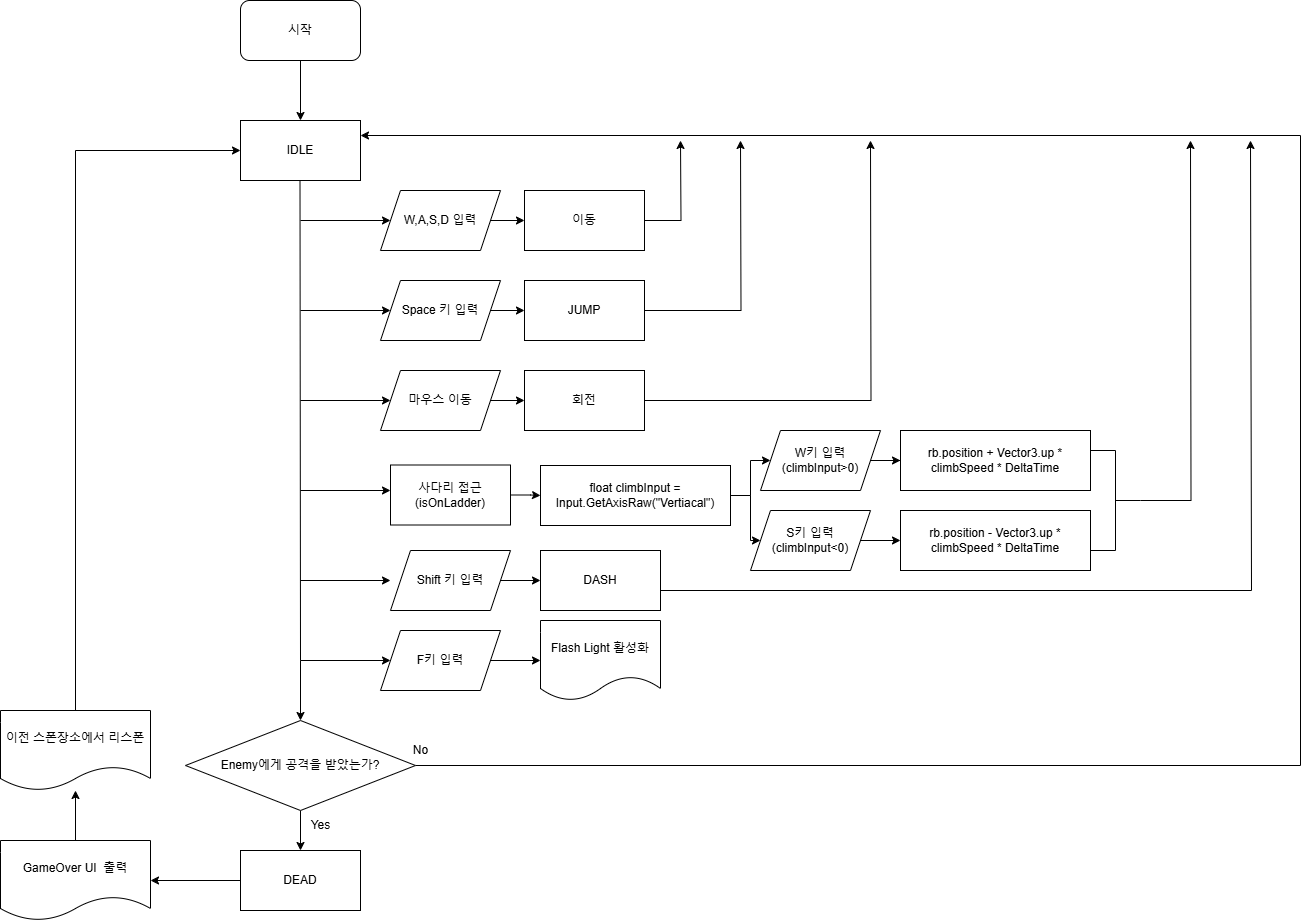

The diagram above was exported from draw.io. Its source (the exported page's mxGraphModel, read from the mxfile embedded in the PNG):
<mxGraphModel dx="2173" dy="613" grid="1" gridSize="10" guides="1" tooltips="1" connect="1" arrows="1" fold="1" page="1" pageScale="1" pageWidth="827" pageHeight="1169" math="0" shadow="0">
  <root>
    <mxCell id="WIyWlLk6GJQsqaUBKTNV-0" />
    <mxCell id="WIyWlLk6GJQsqaUBKTNV-1" parent="WIyWlLk6GJQsqaUBKTNV-0" />
    <mxCell id="5asFkiLzwaCS6GhuctWu-0" style="edgeStyle=orthogonalEdgeStyle;rounded=0;orthogonalLoop=1;jettySize=auto;html=1;entryX=0.5;entryY=0;entryDx=0;entryDy=0;" edge="1" parent="WIyWlLk6GJQsqaUBKTNV-1" source="5asFkiLzwaCS6GhuctWu-1" target="5asFkiLzwaCS6GhuctWu-2">
      <mxGeometry relative="1" as="geometry" />
    </mxCell>
    <mxCell id="5asFkiLzwaCS6GhuctWu-1" value="시작" style="rounded=1;whiteSpace=wrap;html=1;" vertex="1" parent="WIyWlLk6GJQsqaUBKTNV-1">
      <mxGeometry x="10" y="60" width="120" height="60" as="geometry" />
    </mxCell>
    <mxCell id="5asFkiLzwaCS6GhuctWu-2" value="IDLE" style="rounded=0;whiteSpace=wrap;html=1;" vertex="1" parent="WIyWlLk6GJQsqaUBKTNV-1">
      <mxGeometry x="10" y="180" width="120" height="60" as="geometry" />
    </mxCell>
    <mxCell id="5asFkiLzwaCS6GhuctWu-3" value="" style="endArrow=none;html=1;rounded=0;" edge="1" parent="WIyWlLk6GJQsqaUBKTNV-1">
      <mxGeometry width="50" height="50" relative="1" as="geometry">
        <mxPoint x="70" y="720" as="sourcePoint" />
        <mxPoint x="69.5" y="240" as="targetPoint" />
      </mxGeometry>
    </mxCell>
    <mxCell id="5asFkiLzwaCS6GhuctWu-4" value="" style="endArrow=classic;html=1;rounded=0;" edge="1" parent="WIyWlLk6GJQsqaUBKTNV-1">
      <mxGeometry width="50" height="50" relative="1" as="geometry">
        <mxPoint x="70" y="280" as="sourcePoint" />
        <mxPoint x="160" y="280" as="targetPoint" />
      </mxGeometry>
    </mxCell>
    <mxCell id="5asFkiLzwaCS6GhuctWu-5" style="edgeStyle=orthogonalEdgeStyle;rounded=0;orthogonalLoop=1;jettySize=auto;html=1;" edge="1" parent="WIyWlLk6GJQsqaUBKTNV-1" source="5asFkiLzwaCS6GhuctWu-6" target="5asFkiLzwaCS6GhuctWu-18">
      <mxGeometry relative="1" as="geometry" />
    </mxCell>
    <mxCell id="5asFkiLzwaCS6GhuctWu-6" value="W,A,S,D 입력" style="shape=parallelogram;perimeter=parallelogramPerimeter;whiteSpace=wrap;html=1;fixedSize=1;" vertex="1" parent="WIyWlLk6GJQsqaUBKTNV-1">
      <mxGeometry x="150" y="250" width="120" height="60" as="geometry" />
    </mxCell>
    <mxCell id="5asFkiLzwaCS6GhuctWu-7" value="" style="endArrow=classic;html=1;rounded=0;" edge="1" parent="WIyWlLk6GJQsqaUBKTNV-1">
      <mxGeometry width="50" height="50" relative="1" as="geometry">
        <mxPoint x="70" y="370" as="sourcePoint" />
        <mxPoint x="160" y="370" as="targetPoint" />
      </mxGeometry>
    </mxCell>
    <mxCell id="5asFkiLzwaCS6GhuctWu-8" value="" style="edgeStyle=orthogonalEdgeStyle;rounded=0;orthogonalLoop=1;jettySize=auto;html=1;" edge="1" parent="WIyWlLk6GJQsqaUBKTNV-1" source="5asFkiLzwaCS6GhuctWu-9" target="5asFkiLzwaCS6GhuctWu-20">
      <mxGeometry relative="1" as="geometry" />
    </mxCell>
    <mxCell id="5asFkiLzwaCS6GhuctWu-9" value="Space 키 입력" style="shape=parallelogram;perimeter=parallelogramPerimeter;whiteSpace=wrap;html=1;fixedSize=1;" vertex="1" parent="WIyWlLk6GJQsqaUBKTNV-1">
      <mxGeometry x="150" y="340" width="120" height="60" as="geometry" />
    </mxCell>
    <mxCell id="5asFkiLzwaCS6GhuctWu-10" value="" style="endArrow=classic;html=1;rounded=0;" edge="1" parent="WIyWlLk6GJQsqaUBKTNV-1">
      <mxGeometry width="50" height="50" relative="1" as="geometry">
        <mxPoint x="70" y="460" as="sourcePoint" />
        <mxPoint x="160" y="460" as="targetPoint" />
      </mxGeometry>
    </mxCell>
    <mxCell id="5asFkiLzwaCS6GhuctWu-11" value="" style="edgeStyle=orthogonalEdgeStyle;rounded=0;orthogonalLoop=1;jettySize=auto;html=1;" edge="1" parent="WIyWlLk6GJQsqaUBKTNV-1" source="5asFkiLzwaCS6GhuctWu-12" target="5asFkiLzwaCS6GhuctWu-22">
      <mxGeometry relative="1" as="geometry" />
    </mxCell>
    <mxCell id="5asFkiLzwaCS6GhuctWu-12" value="마우스 이동" style="shape=parallelogram;perimeter=parallelogramPerimeter;whiteSpace=wrap;html=1;fixedSize=1;" vertex="1" parent="WIyWlLk6GJQsqaUBKTNV-1">
      <mxGeometry x="150" y="430" width="120" height="60" as="geometry" />
    </mxCell>
    <mxCell id="5asFkiLzwaCS6GhuctWu-13" value="" style="endArrow=classic;html=1;rounded=0;" edge="1" parent="WIyWlLk6GJQsqaUBKTNV-1">
      <mxGeometry width="50" height="50" relative="1" as="geometry">
        <mxPoint x="70" y="550" as="sourcePoint" />
        <mxPoint x="160" y="550" as="targetPoint" />
      </mxGeometry>
    </mxCell>
    <mxCell id="5asFkiLzwaCS6GhuctWu-14" value="" style="endArrow=classic;html=1;rounded=0;" edge="1" parent="WIyWlLk6GJQsqaUBKTNV-1">
      <mxGeometry width="50" height="50" relative="1" as="geometry">
        <mxPoint x="70" y="640" as="sourcePoint" />
        <mxPoint x="160" y="640" as="targetPoint" />
      </mxGeometry>
    </mxCell>
    <mxCell id="5asFkiLzwaCS6GhuctWu-15" style="edgeStyle=orthogonalEdgeStyle;rounded=0;orthogonalLoop=1;jettySize=auto;html=1;entryX=0;entryY=0.5;entryDx=0;entryDy=0;" edge="1" parent="WIyWlLk6GJQsqaUBKTNV-1" source="5asFkiLzwaCS6GhuctWu-16" target="5asFkiLzwaCS6GhuctWu-29">
      <mxGeometry relative="1" as="geometry" />
    </mxCell>
    <mxCell id="5asFkiLzwaCS6GhuctWu-16" value="사다리 접근&lt;div&gt;(isOnLadder)&lt;/div&gt;" style="rounded=0;whiteSpace=wrap;html=1;" vertex="1" parent="WIyWlLk6GJQsqaUBKTNV-1">
      <mxGeometry x="160" y="524.5" width="120" height="60" as="geometry" />
    </mxCell>
    <mxCell id="5asFkiLzwaCS6GhuctWu-17" style="edgeStyle=orthogonalEdgeStyle;rounded=0;orthogonalLoop=1;jettySize=auto;html=1;" edge="1" parent="WIyWlLk6GJQsqaUBKTNV-1" source="5asFkiLzwaCS6GhuctWu-18">
      <mxGeometry relative="1" as="geometry">
        <mxPoint x="450" y="200" as="targetPoint" />
      </mxGeometry>
    </mxCell>
    <mxCell id="5asFkiLzwaCS6GhuctWu-18" value="이동" style="rounded=0;whiteSpace=wrap;html=1;" vertex="1" parent="WIyWlLk6GJQsqaUBKTNV-1">
      <mxGeometry x="294" y="250" width="120" height="60" as="geometry" />
    </mxCell>
    <mxCell id="5asFkiLzwaCS6GhuctWu-19" style="edgeStyle=orthogonalEdgeStyle;rounded=0;orthogonalLoop=1;jettySize=auto;html=1;" edge="1" parent="WIyWlLk6GJQsqaUBKTNV-1" source="5asFkiLzwaCS6GhuctWu-20">
      <mxGeometry relative="1" as="geometry">
        <mxPoint x="510" y="200" as="targetPoint" />
      </mxGeometry>
    </mxCell>
    <mxCell id="5asFkiLzwaCS6GhuctWu-20" value="JUMP" style="whiteSpace=wrap;html=1;" vertex="1" parent="WIyWlLk6GJQsqaUBKTNV-1">
      <mxGeometry x="294" y="340" width="120" height="60" as="geometry" />
    </mxCell>
    <mxCell id="5asFkiLzwaCS6GhuctWu-21" style="edgeStyle=orthogonalEdgeStyle;rounded=0;orthogonalLoop=1;jettySize=auto;html=1;" edge="1" parent="WIyWlLk6GJQsqaUBKTNV-1" source="5asFkiLzwaCS6GhuctWu-22">
      <mxGeometry relative="1" as="geometry">
        <mxPoint x="640" y="200" as="targetPoint" />
      </mxGeometry>
    </mxCell>
    <mxCell id="5asFkiLzwaCS6GhuctWu-22" value="회전" style="whiteSpace=wrap;html=1;" vertex="1" parent="WIyWlLk6GJQsqaUBKTNV-1">
      <mxGeometry x="294" y="430" width="120" height="60" as="geometry" />
    </mxCell>
    <mxCell id="5asFkiLzwaCS6GhuctWu-23" style="edgeStyle=orthogonalEdgeStyle;rounded=0;orthogonalLoop=1;jettySize=auto;html=1;" edge="1" parent="WIyWlLk6GJQsqaUBKTNV-1" source="5asFkiLzwaCS6GhuctWu-24" target="5asFkiLzwaCS6GhuctWu-26">
      <mxGeometry relative="1" as="geometry" />
    </mxCell>
    <mxCell id="5asFkiLzwaCS6GhuctWu-24" value="Shift 키 입력" style="shape=parallelogram;perimeter=parallelogramPerimeter;whiteSpace=wrap;html=1;fixedSize=1;" vertex="1" parent="WIyWlLk6GJQsqaUBKTNV-1">
      <mxGeometry x="160" y="610" width="120" height="60" as="geometry" />
    </mxCell>
    <mxCell id="5asFkiLzwaCS6GhuctWu-25" style="edgeStyle=orthogonalEdgeStyle;rounded=0;orthogonalLoop=1;jettySize=auto;html=1;" edge="1" parent="WIyWlLk6GJQsqaUBKTNV-1" source="5asFkiLzwaCS6GhuctWu-26">
      <mxGeometry relative="1" as="geometry">
        <mxPoint x="1020" y="200" as="targetPoint" />
        <Array as="points">
          <mxPoint x="1021" y="650" />
        </Array>
      </mxGeometry>
    </mxCell>
    <mxCell id="5asFkiLzwaCS6GhuctWu-26" value="DASH" style="whiteSpace=wrap;html=1;" vertex="1" parent="WIyWlLk6GJQsqaUBKTNV-1">
      <mxGeometry x="310" y="610" width="120" height="60" as="geometry" />
    </mxCell>
    <mxCell id="5asFkiLzwaCS6GhuctWu-27" style="edgeStyle=orthogonalEdgeStyle;rounded=0;orthogonalLoop=1;jettySize=auto;html=1;entryX=0;entryY=0.5;entryDx=0;entryDy=0;" edge="1" parent="WIyWlLk6GJQsqaUBKTNV-1" source="5asFkiLzwaCS6GhuctWu-29" target="5asFkiLzwaCS6GhuctWu-31">
      <mxGeometry relative="1" as="geometry" />
    </mxCell>
    <mxCell id="5asFkiLzwaCS6GhuctWu-28" style="edgeStyle=orthogonalEdgeStyle;rounded=0;orthogonalLoop=1;jettySize=auto;html=1;entryX=0;entryY=0.5;entryDx=0;entryDy=0;" edge="1" parent="WIyWlLk6GJQsqaUBKTNV-1" source="5asFkiLzwaCS6GhuctWu-29" target="5asFkiLzwaCS6GhuctWu-34">
      <mxGeometry relative="1" as="geometry" />
    </mxCell>
    <mxCell id="5asFkiLzwaCS6GhuctWu-29" value="float climbInput = Input.GetAxisRaw(&quot;Vertiacal&quot;)" style="whiteSpace=wrap;html=1;" vertex="1" parent="WIyWlLk6GJQsqaUBKTNV-1">
      <mxGeometry x="310" y="525" width="190" height="60" as="geometry" />
    </mxCell>
    <mxCell id="5asFkiLzwaCS6GhuctWu-30" value="" style="edgeStyle=orthogonalEdgeStyle;rounded=0;orthogonalLoop=1;jettySize=auto;html=1;" edge="1" parent="WIyWlLk6GJQsqaUBKTNV-1" source="5asFkiLzwaCS6GhuctWu-31" target="5asFkiLzwaCS6GhuctWu-32">
      <mxGeometry relative="1" as="geometry" />
    </mxCell>
    <mxCell id="5asFkiLzwaCS6GhuctWu-31" value="W키 입력&lt;div&gt;(climbInput&amp;gt;0)&lt;/div&gt;" style="shape=parallelogram;perimeter=parallelogramPerimeter;whiteSpace=wrap;html=1;fixedSize=1;" vertex="1" parent="WIyWlLk6GJQsqaUBKTNV-1">
      <mxGeometry x="530" y="490" width="120" height="60" as="geometry" />
    </mxCell>
    <mxCell id="5asFkiLzwaCS6GhuctWu-32" value="rb.position + Vector3.up * climbSpeed * DeltaTime" style="whiteSpace=wrap;html=1;" vertex="1" parent="WIyWlLk6GJQsqaUBKTNV-1">
      <mxGeometry x="670" y="490" width="190" height="60" as="geometry" />
    </mxCell>
    <mxCell id="5asFkiLzwaCS6GhuctWu-33" style="edgeStyle=orthogonalEdgeStyle;rounded=0;orthogonalLoop=1;jettySize=auto;html=1;" edge="1" parent="WIyWlLk6GJQsqaUBKTNV-1" source="5asFkiLzwaCS6GhuctWu-34" target="5asFkiLzwaCS6GhuctWu-35">
      <mxGeometry relative="1" as="geometry" />
    </mxCell>
    <mxCell id="5asFkiLzwaCS6GhuctWu-34" value="S키 입력&lt;div&gt;(climbInput&amp;lt;0)&lt;/div&gt;" style="shape=parallelogram;perimeter=parallelogramPerimeter;whiteSpace=wrap;html=1;fixedSize=1;" vertex="1" parent="WIyWlLk6GJQsqaUBKTNV-1">
      <mxGeometry x="520" y="570" width="120" height="60" as="geometry" />
    </mxCell>
    <mxCell id="5asFkiLzwaCS6GhuctWu-35" value="rb.position - Vector3.up * climbSpeed * DeltaTime" style="whiteSpace=wrap;html=1;" vertex="1" parent="WIyWlLk6GJQsqaUBKTNV-1">
      <mxGeometry x="670" y="570" width="190" height="60" as="geometry" />
    </mxCell>
    <mxCell id="5asFkiLzwaCS6GhuctWu-36" style="edgeStyle=orthogonalEdgeStyle;rounded=0;orthogonalLoop=1;jettySize=auto;html=1;" edge="1" parent="WIyWlLk6GJQsqaUBKTNV-1" source="5asFkiLzwaCS6GhuctWu-37">
      <mxGeometry relative="1" as="geometry">
        <mxPoint x="960" y="200" as="targetPoint" />
      </mxGeometry>
    </mxCell>
    <mxCell id="5asFkiLzwaCS6GhuctWu-37" value="" style="strokeWidth=1;html=1;shape=mxgraph.flowchart.annotation_2;align=left;labelPosition=right;pointerEvents=1;rotation=-180;" vertex="1" parent="WIyWlLk6GJQsqaUBKTNV-1">
      <mxGeometry x="860" y="510" width="50" height="100" as="geometry" />
    </mxCell>
    <mxCell id="5asFkiLzwaCS6GhuctWu-38" value="" style="endArrow=classic;html=1;rounded=0;" edge="1" parent="WIyWlLk6GJQsqaUBKTNV-1">
      <mxGeometry width="50" height="50" relative="1" as="geometry">
        <mxPoint x="70" y="720" as="sourcePoint" />
        <mxPoint x="160" y="720" as="targetPoint" />
      </mxGeometry>
    </mxCell>
    <mxCell id="5asFkiLzwaCS6GhuctWu-39" value="" style="edgeStyle=orthogonalEdgeStyle;rounded=0;orthogonalLoop=1;jettySize=auto;html=1;" edge="1" parent="WIyWlLk6GJQsqaUBKTNV-1" source="5asFkiLzwaCS6GhuctWu-40" target="5asFkiLzwaCS6GhuctWu-41">
      <mxGeometry relative="1" as="geometry" />
    </mxCell>
    <mxCell id="5asFkiLzwaCS6GhuctWu-40" value="F키 입력" style="shape=parallelogram;perimeter=parallelogramPerimeter;whiteSpace=wrap;html=1;fixedSize=1;" vertex="1" parent="WIyWlLk6GJQsqaUBKTNV-1">
      <mxGeometry x="150" y="690" width="120" height="60" as="geometry" />
    </mxCell>
    <mxCell id="5asFkiLzwaCS6GhuctWu-41" value="Flash Light 활성화" style="shape=document;whiteSpace=wrap;html=1;boundedLbl=1;" vertex="1" parent="WIyWlLk6GJQsqaUBKTNV-1">
      <mxGeometry x="310" y="680" width="120" height="80" as="geometry" />
    </mxCell>
    <mxCell id="5asFkiLzwaCS6GhuctWu-42" value="" style="edgeStyle=orthogonalEdgeStyle;rounded=0;orthogonalLoop=1;jettySize=auto;html=1;" edge="1" parent="WIyWlLk6GJQsqaUBKTNV-1" source="5asFkiLzwaCS6GhuctWu-44" target="5asFkiLzwaCS6GhuctWu-47">
      <mxGeometry relative="1" as="geometry">
        <mxPoint x="-65" y="940" as="sourcePoint" />
      </mxGeometry>
    </mxCell>
    <mxCell id="5asFkiLzwaCS6GhuctWu-43" style="edgeStyle=orthogonalEdgeStyle;rounded=0;orthogonalLoop=1;jettySize=auto;html=1;entryX=1;entryY=0.25;entryDx=0;entryDy=0;" edge="1" parent="WIyWlLk6GJQsqaUBKTNV-1" source="5asFkiLzwaCS6GhuctWu-44" target="5asFkiLzwaCS6GhuctWu-2">
      <mxGeometry relative="1" as="geometry">
        <Array as="points">
          <mxPoint x="1070" y="825" />
          <mxPoint x="1070" y="195" />
        </Array>
      </mxGeometry>
    </mxCell>
    <mxCell id="5asFkiLzwaCS6GhuctWu-44" value="Enemy에게 공격을 받았는가?" style="rhombus;whiteSpace=wrap;html=1;" vertex="1" parent="WIyWlLk6GJQsqaUBKTNV-1">
      <mxGeometry x="-45" y="780" width="230" height="90" as="geometry" />
    </mxCell>
    <mxCell id="5asFkiLzwaCS6GhuctWu-45" value="" style="endArrow=classic;html=1;rounded=0;entryX=0.5;entryY=0;entryDx=0;entryDy=0;" edge="1" parent="WIyWlLk6GJQsqaUBKTNV-1" target="5asFkiLzwaCS6GhuctWu-44">
      <mxGeometry width="50" height="50" relative="1" as="geometry">
        <mxPoint x="70" y="720" as="sourcePoint" />
        <mxPoint x="70" y="770" as="targetPoint" />
      </mxGeometry>
    </mxCell>
    <mxCell id="5asFkiLzwaCS6GhuctWu-46" value="" style="edgeStyle=orthogonalEdgeStyle;rounded=0;orthogonalLoop=1;jettySize=auto;html=1;" edge="1" parent="WIyWlLk6GJQsqaUBKTNV-1" source="5asFkiLzwaCS6GhuctWu-47" target="5asFkiLzwaCS6GhuctWu-49">
      <mxGeometry relative="1" as="geometry" />
    </mxCell>
    <mxCell id="5asFkiLzwaCS6GhuctWu-47" value="DEAD" style="whiteSpace=wrap;html=1;" vertex="1" parent="WIyWlLk6GJQsqaUBKTNV-1">
      <mxGeometry x="10" y="910" width="120" height="60" as="geometry" />
    </mxCell>
    <mxCell id="5asFkiLzwaCS6GhuctWu-48" style="edgeStyle=orthogonalEdgeStyle;rounded=0;orthogonalLoop=1;jettySize=auto;html=1;" edge="1" parent="WIyWlLk6GJQsqaUBKTNV-1" source="5asFkiLzwaCS6GhuctWu-49" target="5asFkiLzwaCS6GhuctWu-52">
      <mxGeometry relative="1" as="geometry" />
    </mxCell>
    <mxCell id="5asFkiLzwaCS6GhuctWu-49" value="GameOver UI&amp;nbsp; 출력" style="shape=document;whiteSpace=wrap;html=1;boundedLbl=1;" vertex="1" parent="WIyWlLk6GJQsqaUBKTNV-1">
      <mxGeometry x="-230" y="900" width="150" height="80" as="geometry" />
    </mxCell>
    <mxCell id="5asFkiLzwaCS6GhuctWu-50" value="Yes" style="text;html=1;align=center;verticalAlign=middle;resizable=0;points=[];autosize=1;strokeColor=none;fillColor=none;" vertex="1" parent="WIyWlLk6GJQsqaUBKTNV-1">
      <mxGeometry x="70" y="870" width="40" height="30" as="geometry" />
    </mxCell>
    <mxCell id="5asFkiLzwaCS6GhuctWu-51" style="edgeStyle=orthogonalEdgeStyle;rounded=0;orthogonalLoop=1;jettySize=auto;html=1;entryX=0;entryY=0.5;entryDx=0;entryDy=0;" edge="1" parent="WIyWlLk6GJQsqaUBKTNV-1" source="5asFkiLzwaCS6GhuctWu-52" target="5asFkiLzwaCS6GhuctWu-2">
      <mxGeometry relative="1" as="geometry">
        <Array as="points">
          <mxPoint x="-155" y="210" />
        </Array>
      </mxGeometry>
    </mxCell>
    <mxCell id="5asFkiLzwaCS6GhuctWu-52" value="이전 스폰장소에서 리스폰" style="shape=document;whiteSpace=wrap;html=1;boundedLbl=1;" vertex="1" parent="WIyWlLk6GJQsqaUBKTNV-1">
      <mxGeometry x="-230" y="770" width="150" height="80" as="geometry" />
    </mxCell>
    <mxCell id="5asFkiLzwaCS6GhuctWu-53" value="No" style="text;html=1;align=center;verticalAlign=middle;resizable=0;points=[];autosize=1;strokeColor=none;fillColor=none;" vertex="1" parent="WIyWlLk6GJQsqaUBKTNV-1">
      <mxGeometry x="170" y="795" width="40" height="30" as="geometry" />
    </mxCell>
  </root>
</mxGraphModel>